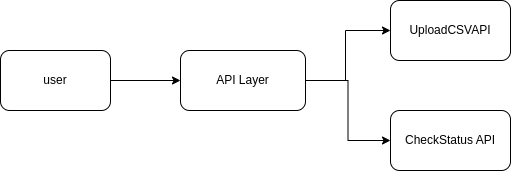

The diagram above was exported from draw.io. Its source (the exported page's mxGraphModel, read from the mxfile embedded in the PNG):
<mxGraphModel dx="880" dy="428" grid="1" gridSize="10" guides="1" tooltips="1" connect="1" arrows="1" fold="1" page="1" pageScale="1" pageWidth="827" pageHeight="1169" math="0" shadow="0">
  <root>
    <mxCell id="0" />
    <mxCell id="1" parent="0" />
    <mxCell id="gno6jSVRUeKTewLRnOHF-5" value="" style="edgeStyle=orthogonalEdgeStyle;rounded=0;orthogonalLoop=1;jettySize=auto;html=1;" edge="1" parent="1" source="gno6jSVRUeKTewLRnOHF-2" target="gno6jSVRUeKTewLRnOHF-4">
      <mxGeometry relative="1" as="geometry" />
    </mxCell>
    <mxCell id="gno6jSVRUeKTewLRnOHF-2" value="user" style="rounded=1;whiteSpace=wrap;html=1;" vertex="1" parent="1">
      <mxGeometry x="80" y="180" width="110" height="60" as="geometry" />
    </mxCell>
    <mxCell id="gno6jSVRUeKTewLRnOHF-8" value="" style="edgeStyle=orthogonalEdgeStyle;rounded=0;orthogonalLoop=1;jettySize=auto;html=1;" edge="1" parent="1" source="gno6jSVRUeKTewLRnOHF-4" target="gno6jSVRUeKTewLRnOHF-6">
      <mxGeometry relative="1" as="geometry" />
    </mxCell>
    <mxCell id="gno6jSVRUeKTewLRnOHF-4" value="API Layer" style="whiteSpace=wrap;html=1;rounded=1;" vertex="1" parent="1">
      <mxGeometry x="260" y="180" width="125" height="60" as="geometry" />
    </mxCell>
    <mxCell id="gno6jSVRUeKTewLRnOHF-6" value="CheckStatus API" style="whiteSpace=wrap;html=1;rounded=1;" vertex="1" parent="1">
      <mxGeometry x="470" y="240" width="120" height="60" as="geometry" />
    </mxCell>
    <mxCell id="gno6jSVRUeKTewLRnOHF-9" value="" style="edgeStyle=orthogonalEdgeStyle;rounded=0;orthogonalLoop=1;jettySize=auto;html=1;" edge="1" parent="1" source="gno6jSVRUeKTewLRnOHF-4" target="gno6jSVRUeKTewLRnOHF-10">
      <mxGeometry relative="1" as="geometry">
        <mxPoint x="390" y="210" as="sourcePoint" />
        <mxPoint x="530" y="240" as="targetPoint" />
        <Array as="points">
          <mxPoint x="425" y="210" />
          <mxPoint x="425" y="160" />
        </Array>
      </mxGeometry>
    </mxCell>
    <mxCell id="gno6jSVRUeKTewLRnOHF-10" value="UploadCSVAPI" style="whiteSpace=wrap;html=1;rounded=1;" vertex="1" parent="1">
      <mxGeometry x="470" y="130" width="120" height="60" as="geometry" />
    </mxCell>
  </root>
</mxGraphModel>